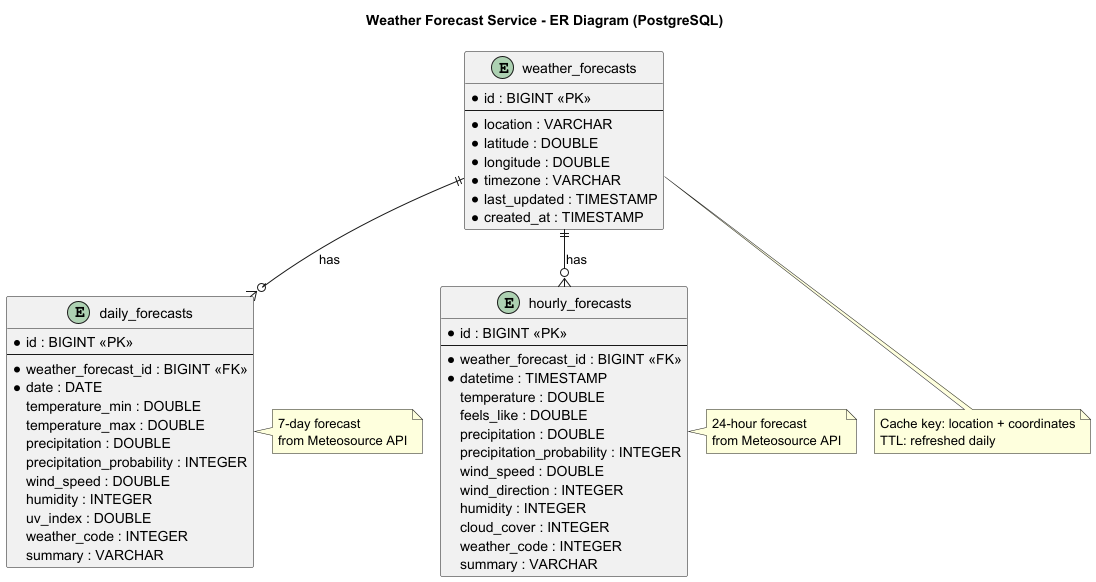

The diagram above was rendered by PlantUML. Its source (embedded in the PNG):
@startuml er-weather-forecast
!pragma layout smetana
skinparam backgroundColor white
skinparam linetype ortho

title Weather Forecast Service - ER Diagram (PostgreSQL)

entity "weather_forecasts" as forecast {
    * id : BIGINT <<PK>>
    --
    * location : VARCHAR
    * latitude : DOUBLE
    * longitude : DOUBLE
    * timezone : VARCHAR
    * last_updated : TIMESTAMP
    * created_at : TIMESTAMP
}

entity "daily_forecasts" as daily {
    * id : BIGINT <<PK>>
    --
    * weather_forecast_id : BIGINT <<FK>>
    * date : DATE
    temperature_min : DOUBLE
    temperature_max : DOUBLE
    precipitation : DOUBLE
    precipitation_probability : INTEGER
    wind_speed : DOUBLE
    humidity : INTEGER
    uv_index : DOUBLE
    weather_code : INTEGER
    summary : VARCHAR
}

entity "hourly_forecasts" as hourly {
    * id : BIGINT <<PK>>
    --
    * weather_forecast_id : BIGINT <<FK>>
    * datetime : TIMESTAMP
    temperature : DOUBLE
    feels_like : DOUBLE
    precipitation : DOUBLE
    precipitation_probability : INTEGER
    wind_speed : DOUBLE
    wind_direction : INTEGER
    humidity : INTEGER
    cloud_cover : INTEGER
    weather_code : INTEGER
    summary : VARCHAR
}

forecast ||--o{ daily : "has"
forecast ||--o{ hourly : "has"

note bottom of forecast
  Cache key: location + coordinates
  TTL: refreshed daily
end note

note right of daily
  7-day forecast
  from Meteosource API
end note

note right of hourly
  24-hour forecast
  from Meteosource API
end note

@enduml